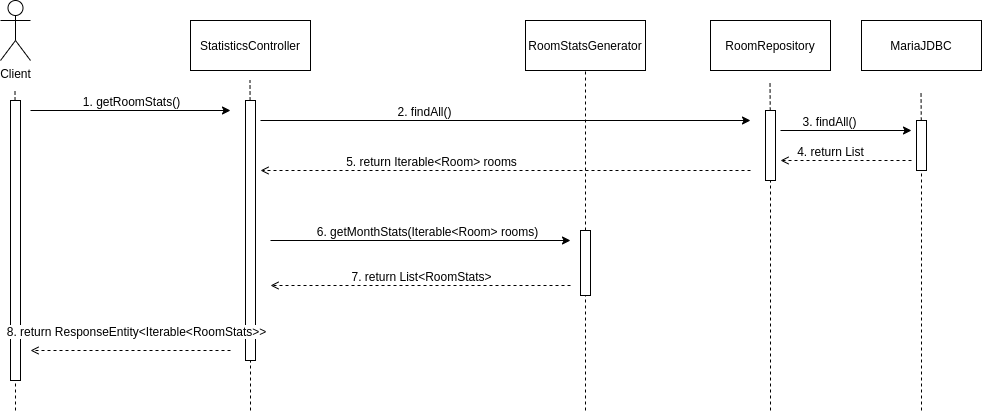

The diagram above was exported from draw.io. Its source (the exported page's mxGraphModel, read from the mxfile embedded in the PNG):
<mxGraphModel dx="1422" dy="775" grid="1" gridSize="10" guides="1" tooltips="1" connect="1" arrows="1" fold="1" page="1" pageScale="1" pageWidth="192000" pageHeight="108000" math="0" shadow="0">
  <root>
    <mxCell id="0" />
    <mxCell id="1" parent="0" />
    <mxCell id="19XanNoo4fwWHhp1MPcU-1" value="Client" style="shape=umlActor;verticalLabelPosition=bottom;labelBackgroundColor=#ffffff;verticalAlign=top;html=1;outlineConnect=0;" parent="1" vertex="1">
      <mxGeometry x="30" y="30" width="30" height="60" as="geometry" />
    </mxCell>
    <mxCell id="19XanNoo4fwWHhp1MPcU-8" value="" style="endArrow=none;dashed=1;html=1;" parent="1" source="19XanNoo4fwWHhp1MPcU-9" edge="1">
      <mxGeometry width="50" height="50" relative="1" as="geometry">
        <mxPoint x="45" y="670" as="sourcePoint" />
        <mxPoint x="44.5" y="120" as="targetPoint" />
      </mxGeometry>
    </mxCell>
    <mxCell id="19XanNoo4fwWHhp1MPcU-9" value="" style="rounded=0;whiteSpace=wrap;html=1;" parent="1" vertex="1">
      <mxGeometry x="40" y="130" width="10" height="280" as="geometry" />
    </mxCell>
    <mxCell id="19XanNoo4fwWHhp1MPcU-11" value="" style="endArrow=none;dashed=1;html=1;" parent="1" target="19XanNoo4fwWHhp1MPcU-9" edge="1">
      <mxGeometry width="50" height="50" relative="1" as="geometry">
        <mxPoint x="45" y="440" as="sourcePoint" />
        <mxPoint x="44.5" y="120" as="targetPoint" />
      </mxGeometry>
    </mxCell>
    <mxCell id="19XanNoo4fwWHhp1MPcU-12" value="StatisticsController" style="rounded=0;whiteSpace=wrap;html=1;" parent="1" vertex="1">
      <mxGeometry x="220" y="50" width="120" height="50" as="geometry" />
    </mxCell>
    <mxCell id="19XanNoo4fwWHhp1MPcU-13" value="RoomStatsGenerator" style="rounded=0;whiteSpace=wrap;html=1;" parent="1" vertex="1">
      <mxGeometry x="555" y="50" width="120" height="50" as="geometry" />
    </mxCell>
    <mxCell id="19XanNoo4fwWHhp1MPcU-14" value="" style="endArrow=none;dashed=1;html=1;" parent="1" source="19XanNoo4fwWHhp1MPcU-17" edge="1">
      <mxGeometry width="50" height="50" relative="1" as="geometry">
        <mxPoint x="280" y="680" as="sourcePoint" />
        <mxPoint x="279.5" y="110" as="targetPoint" />
      </mxGeometry>
    </mxCell>
    <mxCell id="19XanNoo4fwWHhp1MPcU-15" value="" style="endArrow=classic;html=1;" parent="1" edge="1">
      <mxGeometry width="50" height="50" relative="1" as="geometry">
        <mxPoint x="60" y="140" as="sourcePoint" />
        <mxPoint x="260" y="140" as="targetPoint" />
      </mxGeometry>
    </mxCell>
    <mxCell id="19XanNoo4fwWHhp1MPcU-16" value="1. getRoomStats()" style="edgeLabel;html=1;align=center;verticalAlign=middle;resizable=0;points=[];fontSize=12;" parent="19XanNoo4fwWHhp1MPcU-15" vertex="1" connectable="0">
      <mxGeometry x="0.6143" relative="1" as="geometry">
        <mxPoint x="-61" y="-10" as="offset" />
      </mxGeometry>
    </mxCell>
    <mxCell id="19XanNoo4fwWHhp1MPcU-17" value="" style="rounded=0;whiteSpace=wrap;html=1;" parent="1" vertex="1">
      <mxGeometry x="275" y="130" width="10" height="260" as="geometry" />
    </mxCell>
    <mxCell id="19XanNoo4fwWHhp1MPcU-18" value="" style="endArrow=none;dashed=1;html=1;" parent="1" target="19XanNoo4fwWHhp1MPcU-17" edge="1">
      <mxGeometry width="50" height="50" relative="1" as="geometry">
        <mxPoint x="280" y="440" as="sourcePoint" />
        <mxPoint x="279.5" y="110" as="targetPoint" />
      </mxGeometry>
    </mxCell>
    <mxCell id="19XanNoo4fwWHhp1MPcU-22" value="RoomRepository" style="rounded=0;whiteSpace=wrap;html=1;fontSize=12;" parent="1" vertex="1">
      <mxGeometry x="740" y="50" width="120" height="50" as="geometry" />
    </mxCell>
    <mxCell id="19XanNoo4fwWHhp1MPcU-24" value="" style="endArrow=none;dashed=1;html=1;fontSize=12;entryX=0.5;entryY=1;entryDx=0;entryDy=0;" parent="1" edge="1" target="19XanNoo4fwWHhp1MPcU-13">
      <mxGeometry width="50" height="50" relative="1" as="geometry">
        <mxPoint x="615" y="440" as="sourcePoint" />
        <mxPoint x="614.5" y="275" as="targetPoint" />
      </mxGeometry>
    </mxCell>
    <mxCell id="19XanNoo4fwWHhp1MPcU-25" value="" style="endArrow=classic;html=1;fontSize=12;" parent="1" edge="1">
      <mxGeometry width="50" height="50" relative="1" as="geometry">
        <mxPoint x="290" y="150" as="sourcePoint" />
        <mxPoint x="780" y="150" as="targetPoint" />
      </mxGeometry>
    </mxCell>
    <mxCell id="19XanNoo4fwWHhp1MPcU-27" value="2. findAll()" style="edgeLabel;html=1;align=center;verticalAlign=middle;resizable=0;points=[];fontSize=12;" parent="19XanNoo4fwWHhp1MPcU-25" vertex="1" connectable="0">
      <mxGeometry x="0.4833" relative="1" as="geometry">
        <mxPoint x="-200" y="-10" as="offset" />
      </mxGeometry>
    </mxCell>
    <mxCell id="19XanNoo4fwWHhp1MPcU-26" value="" style="endArrow=none;dashed=1;html=1;" parent="1" source="19XanNoo4fwWHhp1MPcU-28" edge="1">
      <mxGeometry width="50" height="50" relative="1" as="geometry">
        <mxPoint x="800" y="680" as="sourcePoint" />
        <mxPoint x="799.5" y="110" as="targetPoint" />
      </mxGeometry>
    </mxCell>
    <mxCell id="19XanNoo4fwWHhp1MPcU-28" value="" style="rounded=0;whiteSpace=wrap;html=1;" parent="1" vertex="1">
      <mxGeometry x="795" y="140" width="10" height="70" as="geometry" />
    </mxCell>
    <mxCell id="19XanNoo4fwWHhp1MPcU-29" value="" style="endArrow=none;dashed=1;html=1;" parent="1" target="19XanNoo4fwWHhp1MPcU-28" edge="1">
      <mxGeometry width="50" height="50" relative="1" as="geometry">
        <mxPoint x="800" y="440" as="sourcePoint" />
        <mxPoint x="799.5" y="110" as="targetPoint" />
      </mxGeometry>
    </mxCell>
    <mxCell id="19XanNoo4fwWHhp1MPcU-31" value="" style="endArrow=open;dashed=1;html=1;fontSize=12;endFill=0;" parent="1" edge="1">
      <mxGeometry width="50" height="50" relative="1" as="geometry">
        <mxPoint x="780" y="200" as="sourcePoint" />
        <mxPoint x="290" y="200" as="targetPoint" />
      </mxGeometry>
    </mxCell>
    <mxCell id="19XanNoo4fwWHhp1MPcU-32" value="5. return Iterable&amp;lt;Room&amp;gt; rooms" style="edgeLabel;html=1;align=center;verticalAlign=middle;resizable=0;points=[];fontSize=12;" parent="19XanNoo4fwWHhp1MPcU-31" vertex="1" connectable="0">
      <mxGeometry x="-0.6375" y="1" relative="1" as="geometry">
        <mxPoint x="-231" y="-11" as="offset" />
      </mxGeometry>
    </mxCell>
    <mxCell id="19XanNoo4fwWHhp1MPcU-33" value="" style="rounded=0;whiteSpace=wrap;html=1;fontSize=12;" parent="1" vertex="1">
      <mxGeometry x="610" y="260" width="10" height="65" as="geometry" />
    </mxCell>
    <mxCell id="19XanNoo4fwWHhp1MPcU-36" value="" style="endArrow=classic;html=1;fontSize=12;" parent="1" edge="1">
      <mxGeometry width="50" height="50" relative="1" as="geometry">
        <mxPoint x="300" y="270" as="sourcePoint" />
        <mxPoint x="600" y="270" as="targetPoint" />
      </mxGeometry>
    </mxCell>
    <mxCell id="19XanNoo4fwWHhp1MPcU-37" value="6. getMonthStats(Iterable&amp;lt;Room&amp;gt; rooms)" style="edgeLabel;html=1;align=center;verticalAlign=middle;resizable=0;points=[];fontSize=12;" parent="19XanNoo4fwWHhp1MPcU-36" vertex="1" connectable="0">
      <mxGeometry x="0.2429" y="3" relative="1" as="geometry">
        <mxPoint x="-30" y="-7" as="offset" />
      </mxGeometry>
    </mxCell>
    <mxCell id="19XanNoo4fwWHhp1MPcU-38" value="MariaJDBC" style="rounded=0;whiteSpace=wrap;html=1;fontSize=12;" parent="1" vertex="1">
      <mxGeometry x="891" y="50" width="120" height="50" as="geometry" />
    </mxCell>
    <mxCell id="19XanNoo4fwWHhp1MPcU-39" value="" style="endArrow=none;dashed=1;html=1;fontSize=12;" parent="1" source="19XanNoo4fwWHhp1MPcU-44" edge="1">
      <mxGeometry width="50" height="50" relative="1" as="geometry">
        <mxPoint x="951" y="680" as="sourcePoint" />
        <mxPoint x="950.5" y="120" as="targetPoint" />
      </mxGeometry>
    </mxCell>
    <mxCell id="19XanNoo4fwWHhp1MPcU-40" value="" style="endArrow=classic;html=1;fontSize=12;" parent="1" edge="1">
      <mxGeometry width="50" height="50" relative="1" as="geometry">
        <mxPoint x="810" y="160" as="sourcePoint" />
        <mxPoint x="941" y="160" as="targetPoint" />
      </mxGeometry>
    </mxCell>
    <mxCell id="19XanNoo4fwWHhp1MPcU-41" value="3. findAll()" style="edgeLabel;html=1;align=center;verticalAlign=middle;resizable=0;points=[];fontSize=12;" parent="19XanNoo4fwWHhp1MPcU-40" vertex="1" connectable="0">
      <mxGeometry x="0.4833" relative="1" as="geometry">
        <mxPoint x="-49" y="-10" as="offset" />
      </mxGeometry>
    </mxCell>
    <mxCell id="19XanNoo4fwWHhp1MPcU-42" value="" style="endArrow=open;dashed=1;html=1;fontSize=12;endFill=0;" parent="1" edge="1">
      <mxGeometry width="50" height="50" relative="1" as="geometry">
        <mxPoint x="941" y="190" as="sourcePoint" />
        <mxPoint x="810" y="190" as="targetPoint" />
      </mxGeometry>
    </mxCell>
    <mxCell id="19XanNoo4fwWHhp1MPcU-43" value="4. return List" style="edgeLabel;html=1;align=center;verticalAlign=middle;resizable=0;points=[];fontSize=12;" parent="19XanNoo4fwWHhp1MPcU-42" vertex="1" connectable="0">
      <mxGeometry x="-0.6375" y="1" relative="1" as="geometry">
        <mxPoint x="-57.47" y="-11" as="offset" />
      </mxGeometry>
    </mxCell>
    <mxCell id="19XanNoo4fwWHhp1MPcU-44" value="" style="rounded=0;whiteSpace=wrap;html=1;fontSize=12;" parent="1" vertex="1">
      <mxGeometry x="946" y="150" width="10" height="50" as="geometry" />
    </mxCell>
    <mxCell id="19XanNoo4fwWHhp1MPcU-45" value="" style="endArrow=none;dashed=1;html=1;fontSize=12;" parent="1" target="19XanNoo4fwWHhp1MPcU-44" edge="1">
      <mxGeometry width="50" height="50" relative="1" as="geometry">
        <mxPoint x="951" y="440" as="sourcePoint" />
        <mxPoint x="950.5" y="120" as="targetPoint" />
      </mxGeometry>
    </mxCell>
    <mxCell id="LGQTWvPX9GXlApJBBuvb-42" value="" style="endArrow=open;dashed=1;html=1;fontSize=12;endFill=0;" parent="1" edge="1">
      <mxGeometry width="50" height="50" relative="1" as="geometry">
        <mxPoint x="600" y="315" as="sourcePoint" />
        <mxPoint x="300" y="315" as="targetPoint" />
      </mxGeometry>
    </mxCell>
    <mxCell id="LGQTWvPX9GXlApJBBuvb-43" value="&lt;span style=&quot;color: rgba(0 , 0 , 0 , 0) ; font-family: monospace ; font-size: 0px ; background-color: rgb(248 , 249 , 250)&quot;&gt;%3CmxGraphModel%3E%3Croot%3E%3CmxCell%20id%3D%220%22%2F%3E%3CmxCell%20id%3D%221%22%20parent%3D%220%22%2F%3E%3CmxCell%20id%3D%222%22%20value%3D%22create(ArrayList%26amp%3Blt%3BRoomMonthStat%26amp%3Bgt%3B)%22%20style%3D%22edgeLabel%3Bhtml%3D1%3Balign%3Dcenter%3BverticalAlign%3Dmiddle%3Bresizable%3D0%3Bpoints%3D%5B%5D%3BfontSize%3D12%3B%22%20vertex%3D%221%22%20connectable%3D%220%22%20parent%3D%221%22%3E%3CmxGeometry%20x%3D%22660.0017647058824%22%20y%3D%22540.3000000000002%22%20as%3D%22geometry%22%3E%3CmxPoint%20x%3D%2230.59%22%20y%3D%22-12.7%22%20as%3D%22offset%22%2F%3E%3C%2FmxGeometry%3E%3C%2FmxCell%3E%3C%2Froot%3E%3C%2FmxGraphModel%3Eretur&lt;/span&gt;" style="edgeLabel;html=1;align=center;verticalAlign=middle;resizable=0;points=[];fontSize=12;" parent="LGQTWvPX9GXlApJBBuvb-42" vertex="1" connectable="0">
      <mxGeometry x="-0.6375" y="1" relative="1" as="geometry">
        <mxPoint x="-32.06" y="-11" as="offset" />
      </mxGeometry>
    </mxCell>
    <mxCell id="LGQTWvPX9GXlApJBBuvb-44" value="&lt;font style=&quot;font-size: 12px&quot;&gt;7. return List&amp;lt;RoomStats&amp;gt;&lt;/font&gt;" style="edgeLabel;html=1;align=center;verticalAlign=middle;resizable=0;points=[];fontSize=12;" parent="LGQTWvPX9GXlApJBBuvb-42" vertex="1" connectable="0">
      <mxGeometry x="-0.1558" y="1" relative="1" as="geometry">
        <mxPoint x="-22.999999999999993" y="-11" as="offset" />
      </mxGeometry>
    </mxCell>
    <mxCell id="LGQTWvPX9GXlApJBBuvb-46" value="" style="endArrow=open;dashed=1;html=1;fontSize=12;endFill=0;" parent="1" edge="1">
      <mxGeometry width="50" height="50" relative="1" as="geometry">
        <mxPoint x="260" y="380" as="sourcePoint" />
        <mxPoint x="60" y="380" as="targetPoint" />
      </mxGeometry>
    </mxCell>
    <mxCell id="LGQTWvPX9GXlApJBBuvb-47" value="&lt;span style=&quot;color: rgba(0 , 0 , 0 , 0) ; font-family: monospace ; font-size: 0px ; background-color: rgb(248 , 249 , 250)&quot;&gt;%3CmxGraphModel%3E%3Croot%3E%3CmxCell%20id%3D%220%22%2F%3E%3CmxCell%20id%3D%221%22%20parent%3D%220%22%2F%3E%3CmxCell%20id%3D%222%22%20value%3D%22create(ArrayList%26amp%3Blt%3BRoomMonthStat%26amp%3Bgt%3B)%22%20style%3D%22edgeLabel%3Bhtml%3D1%3Balign%3Dcenter%3BverticalAlign%3Dmiddle%3Bresizable%3D0%3Bpoints%3D%5B%5D%3BfontSize%3D12%3B%22%20vertex%3D%221%22%20connectable%3D%220%22%20parent%3D%221%22%3E%3CmxGeometry%20x%3D%22660.0017647058824%22%20y%3D%22540.3000000000002%22%20as%3D%22geometry%22%3E%3CmxPoint%20x%3D%2230.59%22%20y%3D%22-12.7%22%20as%3D%22offset%22%2F%3E%3C%2FmxGeometry%3E%3C%2FmxCell%3E%3C%2Froot%3E%3C%2FmxGraphModel%3Eretur&lt;/span&gt;" style="edgeLabel;html=1;align=center;verticalAlign=middle;resizable=0;points=[];fontSize=12;" parent="LGQTWvPX9GXlApJBBuvb-46" vertex="1" connectable="0">
      <mxGeometry x="-0.6375" y="1" relative="1" as="geometry">
        <mxPoint x="-97.06" y="-11" as="offset" />
      </mxGeometry>
    </mxCell>
    <mxCell id="LGQTWvPX9GXlApJBBuvb-48" value="&lt;font style=&quot;font-size: 12px&quot;&gt;8. return ResponseEntity&amp;lt;Iterable&amp;lt;RoomStats&amp;gt;&amp;gt;&lt;/font&gt;" style="edgeLabel;html=1;align=center;verticalAlign=middle;resizable=0;points=[];fontSize=12;" parent="LGQTWvPX9GXlApJBBuvb-46" vertex="1" connectable="0">
      <mxGeometry x="-0.1558" y="1" relative="1" as="geometry">
        <mxPoint x="-10.999999999999998" y="-21" as="offset" />
      </mxGeometry>
    </mxCell>
  </root>
</mxGraphModel>